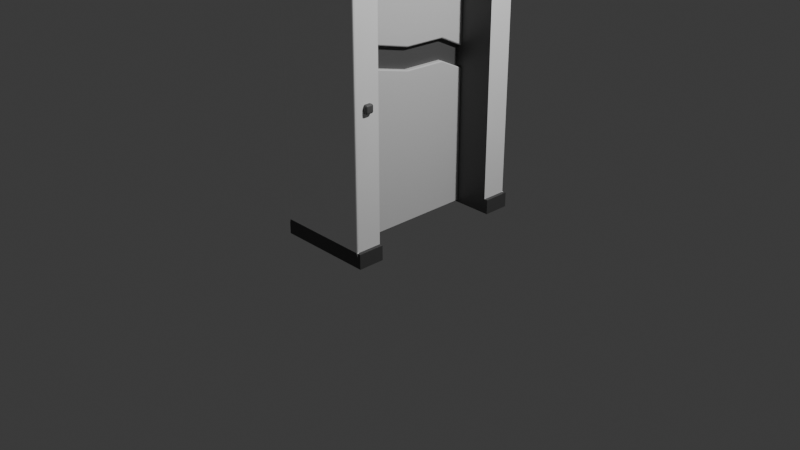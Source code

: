 # Source: door.blend  (saved by Blender 4.2.66; exported with 4.5.12 LTS)
import bpy
from mathutils import Matrix  # noqa: F401  (used for matrix-valued properties, if any)

bpy.ops.wm.read_factory_settings(use_empty=True)
scene = bpy.context.scene
scene.name = 'Scene'

# ---- collections
col_collection = bpy.data.collections.new('Collection'); scene.collection.children.link(col_collection)

# ---- materials (node trees are filled in below, after node groups)
mat_material_001 = bpy.data.materials.new('Material.001')
mat_material_001.use_transparent_shadow = False
mat_material_003 = bpy.data.materials.new('Material.003')
mat_material_003.use_transparent_shadow = False
mat_material_002 = bpy.data.materials.new('Material.002')
mat_material_002.use_transparent_shadow = False
mat_material_004 = bpy.data.materials.new('Material.004')
mat_material_004.use_transparent_shadow = False

# ---- material node trees
mat_material_001.use_nodes = True; mat_material_001.node_tree.nodes.clear()
_N = mat_material_001.node_tree.nodes; _L = mat_material_001.node_tree.links
n0 = _N.new('ShaderNodeBsdfPrincipled'); n0.name = 'Principled BSDF'; n0.location = (10, 300)
n0.inputs[0].default_value = (1.0, 1.0, 1.0, 1.0)
n0.inputs[3].default_value = 1.45
n1 = _N.new('ShaderNodeOutputMaterial'); n1.name = 'Material Output'; n1.location = (300, 300)
n2 = _N.new('ShaderNodeTexNoise'); n2.name = 'Noise Texture'; n2.location = (-275, 374)
_L.new(n0.outputs[0], n1.inputs[0])
_L.new(n2.outputs[0], n0.inputs[2])
n1.is_active_output = True
mat_material_003.use_nodes = True; mat_material_003.node_tree.nodes.clear()
_N = mat_material_003.node_tree.nodes; _L = mat_material_003.node_tree.links
n0 = _N.new('ShaderNodeBsdfPrincipled'); n0.name = 'Principled BSDF'; n0.location = (10, 300)
n0.inputs[0].default_value = (0.0724, 0.0724, 0.0724, 1.0)
n0.inputs[3].default_value = 1.45
n1 = _N.new('ShaderNodeOutputMaterial'); n1.name = 'Material Output'; n1.location = (300, 300)
_L.new(n0.outputs[0], n1.inputs[0])
n1.is_active_output = True
mat_material_002.use_nodes = True; mat_material_002.node_tree.nodes.clear()
_N = mat_material_002.node_tree.nodes; _L = mat_material_002.node_tree.links
n0 = _N.new('ShaderNodeBsdfPrincipled'); n0.name = 'Principled BSDF'; n0.location = (10, 300)
n0.inputs[3].default_value = 1.45
n1 = _N.new('ShaderNodeOutputMaterial'); n1.name = 'Material Output'; n1.location = (300, 300)
_L.new(n0.outputs[0], n1.inputs[0])
n1.is_active_output = True
mat_material_004.use_nodes = True; mat_material_004.node_tree.nodes.clear()
_N = mat_material_004.node_tree.nodes; _L = mat_material_004.node_tree.links
n0 = _N.new('ShaderNodeBsdfPrincipled'); n0.name = 'Principled BSDF'; n0.location = (10, 300)
n0.inputs[0].default_value = (0.1142, 0.1142, 0.1142, 1.0)
n0.inputs[3].default_value = 1.45
n1 = _N.new('ShaderNodeOutputMaterial'); n1.name = 'Material Output'; n1.location = (300, 300)
_L.new(n0.outputs[0], n1.inputs[0])
n1.is_active_output = True

# ---- world
world_world = bpy.data.worlds.new('World'); scene.world = world_world
world_world.use_nodes = True; world_world.node_tree.nodes.clear()
_N = world_world.node_tree.nodes; _L = world_world.node_tree.links
n0 = _N.new('ShaderNodeOutputWorld'); n0.name = 'World Output'; n0.location = (300, 300)
n1 = _N.new('ShaderNodeBackground'); n1.name = 'Background'; n1.location = (10, 300)
n1.inputs[0].default_value = (0.05088, 0.05088, 0.05088, 1.0)
_L.new(n1.outputs[0], n0.inputs[0])
n0.is_active_output = True
world_world.color = (0.05088, 0.05088, 0.05088)
world_world.use_sun_shadow = False
world_world.sun_shadow_jitter_overblur = 0.0

# ---- cameras
cam_camera = bpy.data.cameras.new('Camera')
cam_camera.clip_end = 100.0
cam_camera.ortho_scale = 7.314

# ---- lights
light_light = bpy.data.lights.new('Light', 'POINT')
light_light.transmission_factor = 0.0
light_light.use_soft_falloff = False
light_light.energy = 1000.0
light_light.shadow_soft_size = 0.1
light_light.shadow_maximum_resolution = 0.006
light_light.use_absolute_resolution = True

# ---- meshes
me_cube_002 = bpy.data.meshes.new('Cube.002')
me_cube_002.from_pydata([(-1.0, -1.0, -1.0), (-1.0, 1.0, -1.0), (1.0, -1.0, -1.0), (1.0, 1.0, -1.0), (1.076, 1.0, -0.922), (1.076, 1.0, -1.0), (1.076, -1.0, -1.0), (1.076, -1.0, -0.922), (-1.0, 0.7203, -1.0), (-1.0, -0.7203, -1.0), (1.0, -0.7203, -1.0), (1.0, 0.7203, -1.0), (1.0, 0.7203, -0.922), (1.0, -0.7203, -0.922), (-1.0, -0.7203, -0.922), (1.076, -0.7203, -1.0), (1.076, 0.7203, -1.0), (1.076, 0.7203, -0.922), (1.076, -0.7203, -0.922), (1.0, 0.7203, 0.4608), (1.0, -0.7203, 0.4608), (-1.0, -0.7203, 0.4608), (1.0, -0.7203, -0.2306), (-1.0, -0.7203, -0.2306), (1.0, 0.7203, -0.2306), (-1.0, 0.0, 0.4608), (1.0, 0.0, 0.4608), (-1.0, -0.9798, 0.6419), (-0.9798, -1.0, 0.6419), (-0.9798, -0.9798, 0.6622), (-0.9941, -0.9941, 0.6419), (-0.9915, -0.9915, 0.6536), (-0.9798, -0.9941, 0.6562), (-0.9941, -0.9798, 0.6562), (-1.0, 0.9798, 0.6419), (-0.9798, 0.9798, 0.6622), (-0.9798, 1.0, 0.6419), (-0.9941, 0.9798, 0.6562), (-0.9915, 0.9915, 0.6536), (-0.9798, 0.9941, 0.6562), (-0.9941, 0.9941, 0.6419), (1.0, -0.9798, 0.6419), (0.9798, -0.9798, 0.6622), (0.9798, -1.0, 0.6419), (0.9941, -0.9798, 0.6562), (0.9915, -0.9915, 0.6536), (0.9798, -0.9941, 0.6562), (0.9941, -0.9941, 0.6419), (0.9798, 1.0, 0.6419), (0.9798, 0.9798, 0.6622), (1.0, 0.9798, 0.6419), (0.9798, 0.9941, 0.6562), (0.9915, 0.9915, 0.6536), (0.9941, 0.9798, 0.6562), (0.9941, 0.9941, 0.6419), (-0.9798, -1.0, -0.922), (-1.0, -0.9798, -0.922), (-1.0, -1.0, -0.9422), (-0.9941, -0.9941, -0.922), (-1.0, 0.9798, -0.922), (-0.9798, 1.0, -0.922), (-1.0, 1.0, -0.9422), (-0.9941, 0.9941, -0.922), (0.9798, 1.0, -0.922), (1.0, 0.9798, -0.922), (1.02, 1.0, -0.922), (1.0, 1.0, -0.9422), (0.9941, 0.9941, -0.922), (1.0, -0.9798, -0.922), (0.9798, -1.0, -0.922), (1.0, -1.0, -0.9422), (1.02, -1.0, -0.922), (0.9941, -0.9941, -0.922), (-0.9798, -0.7203, 0.6622), (-1.0, -0.7203, 0.6419), (-0.9941, -0.7203, 0.6562), (-1.0, 0.7203, 0.6419), (-0.9798, 0.7203, 0.6622), (-0.9941, 0.7203, 0.6562), (0.9798, 0.7203, 0.6622), (1.0, 0.7203, 0.6419), (0.9941, 0.7203, 0.6562), (1.0, -0.7203, 0.6419), (0.9798, -0.7203, 0.6622), (0.9941, -0.7203, 0.6562), (-0.9798, 0.7203, -0.922), (-1.0, 0.7406, -0.922), (-0.9941, 0.7263, -0.922), (-1.0, -0.9798, 0.4608), (-0.9798, -1.0, 0.4608), (-0.9941, -0.9941, 0.4608), (-0.9798, 1.0, 0.4608), (-1.0, 0.9798, 0.4608), (-0.9941, 0.9941, 0.4608), (1.0, 0.9798, 0.4608), (0.9798, 1.0, 0.4608), (0.9941, 0.9941, 0.4608), (0.9798, -1.0, 0.4608), (1.0, -0.9798, 0.4608), (0.9941, -0.9941, 0.4608), (-1.0, 0.7406, 0.4608), (-0.9798, 0.7203, 0.4608), (-1.0, 0.7001, 0.4608), (-1.0, 0.7203, 0.4811), (-0.9941, 0.7263, 0.4608), (1.0, -0.9798, -0.2306), (0.9798, -1.0, -0.2306), (0.9941, -0.9941, -0.2306), (-1.0, -0.9798, -0.2306), (-0.9798, -1.0, -0.2306), (-0.9941, -0.9941, -0.2306), (-1.0, 0.9798, -0.2306), (-0.9798, 1.0, -0.2306), (-0.9941, 0.9941, -0.2306), (0.9798, 1.0, -0.2306), (1.0, 0.9798, -0.2306), (0.9941, 0.9941, -0.2306), (-0.9798, 0.7203, -0.2306), (-1.0, 0.7406, -0.2306), (-0.9941, 0.7263, -0.2306), (-1.0, 0.0, 0.6419), (-0.9798, 0.0, 0.6622), (-0.9941, 0.0, 0.6562), (1.0, 0.0, 0.6419), (0.9798, 0.0, 0.6622), (0.9941, 0.0, 0.6562)], [], [(20, 82, 41, 98), (100, 103, 76, 34, 92), (94, 50, 80, 19), (83, 73, 29, 42), (9, 10, 2, 0), (49, 35, 77, 79), (69, 106, 109, 55), (13, 22, 105, 68), (86, 118, 111, 59), (60, 112, 114, 63), (15, 18, 7, 6), (11, 3, 5, 16), (65, 64, 12, 17, 4), (124, 121, 73, 83), (64, 115, 24, 12), (2, 10, 15, 6), (5, 4, 17, 16), (56, 108, 23, 14), (91, 36, 48, 95), (21, 74, 120, 25), (1, 3, 11, 8), (0, 57, 56, 14, 9), (17, 12, 24, 117, 85, 8, 11, 16), (97, 43, 28, 89), (19, 80, 123, 26), (112, 91, 95, 114), (22, 20, 98, 105), (108, 88, 21, 23), (25, 102, 101, 19, 26), (118, 100, 92, 111), (115, 94, 19, 24), (117, 24, 19, 101), (22, 23, 21, 20), (18, 15, 10, 9, 14, 23, 22, 13), (13, 68, 71, 7, 18), (8, 85, 87, 86, 59, 61, 1), (2, 70, 69, 55, 57, 0), (106, 97, 89, 109), (3, 66, 65, 4, 5), (1, 61, 60, 63, 66, 3), (71, 70, 2, 6, 7), (21, 25, 26, 20), (79, 77, 121, 124), (26, 123, 82, 20), (25, 120, 76, 103, 102), (27, 30, 31, 33), (28, 32, 31, 30), (29, 33, 31, 32), (34, 37, 38, 40), (35, 39, 38, 37), (36, 40, 38, 39), (41, 44, 45, 47), (42, 46, 45, 44), (43, 47, 45, 46), (48, 51, 52, 54), (49, 53, 52, 51), (50, 54, 52, 53), (55, 58, 57), (58, 56, 57), (59, 62, 61), (62, 60, 61), (63, 67, 64, 65, 66), (68, 72, 69, 70, 71), (100, 104, 101, 102, 103), (89, 28, 30, 90), (90, 30, 27, 88), (77, 35, 37, 78), (78, 37, 34, 76), (35, 49, 51, 39), (39, 51, 48, 36), (83, 42, 44, 84), (84, 44, 41, 82), (42, 29, 32, 46), (46, 32, 28, 43), (112, 60, 62, 113), (113, 62, 59, 111), (115, 64, 67, 116), (116, 67, 63, 114), (106, 69, 72, 107), (107, 72, 68, 105), (29, 73, 75, 33), (33, 75, 74, 27), (121, 77, 78, 122), (122, 78, 76, 120), (49, 79, 81, 53), (53, 81, 80, 50), (124, 83, 84, 125), (125, 84, 82, 123), (118, 86, 87, 119), (119, 87, 85, 117), (109, 89, 90, 110), (110, 90, 88, 108), (36, 91, 93, 40), (40, 93, 92, 34), (50, 94, 96, 54), (54, 96, 95, 48), (43, 97, 99, 47), (47, 99, 98, 41), (97, 106, 107, 99), (99, 107, 105, 98), (55, 109, 110, 58), (58, 110, 108, 56), (91, 112, 113, 93), (93, 113, 111, 92), (94, 115, 116, 96), (96, 116, 114, 95), (100, 118, 119, 104), (104, 119, 117, 101), (73, 121, 122, 75), (75, 122, 120, 74), (79, 124, 125, 81), (81, 125, 123, 80), (88, 27, 74, 21)])
me_cube_002.polygons.foreach_set('material_index', [0, 0, 0, 0, 1, 0, 0, 0, 0, 0, 1, 0, 1, 0, 0, 0, 1, 0, 0, 0, 1, 1, 1, 0, 0, 0, 0, 0, 0, 0, 0, 1, 1, 1, 1, 1, 1, 0, 1, 1, 1, 0, 0, 0, 0, 0, 0, 0, 0, 0, 0, 0, 0, 0, 0, 0, 0, 1, 1, 0, 0, 0, 0, 0, 0, 0, 0, 0, 0, 0, 0, 0, 0, 0, 0, 0, 0, 0, 0, 0, 0, 0, 0, 0, 0, 0, 0, 0, 0, 1, 0, 0, 0, 0, 0, 0, 0, 0, 0, 0, 0, 0, 0, 0, 0, 0, 0, 1, 0, 0, 0, 0, 0])
_uv = me_cube_002.uv_layers.new(name='UVMap')
_uv.uv.foreach_set('vector', [0.5945, 0.6667, 0.6219, 0.6667, 0.6219, 0.744, 0.5945, 0.744, 0.5945, 0.1727, 0.5975, 0.1667, 0.6219, 0.1667, 0.6219, 0.244, 0.5945, 0.244, 0.5945, 0.506, 0.6219, 0.506, 0.6219, 0.5833, 0.5945, 0.5833, 0.6275, 0.6667, 0.8725, 0.6667, 0.8725, 0.744, 0.6275, 0.744, 0.125, 0.6667, 0.375, 0.6667, 0.375, 0.75, 0.125, 0.75, 0.6275, 0.506, 0.8725, 0.506, 0.8725, 0.5833, 0.6275, 0.5833, 0.3848, 0.7525, 0.4896, 0.7525, 0.4896, 0.9975, 0.3848, 0.9975, 0.3848, 0.6667, 0.4896, 0.6667, 0.4896, 0.744, 0.3848, 0.744, 0.3848, 0.1727, 0.4896, 0.1727, 0.4896, 0.244, 0.3848, 0.244, 0.3848, 0.2525, 0.4896, 0.2525, 0.4896, 0.4975, 0.3848, 0.4975, 0.375, 0.6667, 0.3848, 0.6667, 0.3848, 0.75, 0.375, 0.75, 0.375, 0.5833, 0.375, 0.5, 0.375, 0.5, 0.375, 0.5833, 0.3848, 0.5, 0.3848, 0.506, 0.3848, 0.5833, 0.3848, 0.5833, 0.3848, 0.5, 0.6275, 0.625, 0.8725, 0.625, 0.8725, 0.6667, 0.6275, 0.6667, 0.3848, 0.506, 0.4896, 0.506, 0.4896, 0.5833, 0.3848, 0.5833, 0.375, 0.75, 0.375, 0.6667, 0.375, 0.6667, 0.375, 0.75, 0.375, 0.5, 0.3848, 0.5, 0.3848, 0.5833, 0.375, 0.5833, 0.3848, 0.006025, 0.4896, 0.006025, 0.4896, 0.08333, 0.3848, 0.08333, 0.5945, 0.2525, 0.6219, 0.2525, 0.6219, 0.4975, 0.5945, 0.4975, 0.5945, 0.08333, 0.6219, 0.08333, 0.6219, 0.125, 0.5945, 0.125, 0.125, 0.5, 0.375, 0.5, 0.375, 0.5833, 0.125, 0.5833, 0.375, 0.0, 0.3822, 0.0, 0.3848, 0.006025, 0.3848, 0.08333, 0.375, 0.08333, 0.3848, 0.5833, 0.3848, 0.5833, 0.4896, 0.5833, 0.4896, 0.1709, 0.3309, 0.2615, 0.125, 0.5833, 0.375, 0.5833, 0.375, 0.5833, 0.5945, 0.7525, 0.6219, 0.7525, 0.6219, 0.9975, 0.5945, 0.9975, 0.5945, 0.5833, 0.6219, 0.5833, 0.6219, 0.625, 0.5945, 0.625, 0.4896, 0.2525, 0.5945, 0.2525, 0.5945, 0.4975, 0.4896, 0.4975, 0.4896, 0.6667, 0.5945, 0.6667, 0.5945, 0.744, 0.4896, 0.744, 0.4896, 0.006025, 0.5945, 0.006025, 0.5945, 0.08333, 0.4896, 0.08333, 0.5945, 0.125, 0.5945, 0.1655, 0.5945, 0.1709, 0.5945, 0.5833, 0.5945, 0.625, 0.4896, 0.1727, 0.5945, 0.1727, 0.5945, 0.244, 0.4896, 0.244, 0.4896, 0.506, 0.5945, 0.506, 0.5945, 0.5833, 0.4896, 0.5833, 0.4896, 0.1709, 0.4896, 0.5833, 0.5945, 0.5833, 0.5945, 0.1709, 0.4896, 0.6667, 0.4896, 0.08333, 0.5945, 0.08333, 0.5945, 0.6667, 0.3848, 0.6667, 0.375, 0.6667, 0.375, 0.6667, 0.125, 0.6667, 0.3848, 0.08333, 0.4896, 0.08333, 0.4896, 0.6667, 0.3848, 0.6667, 0.3848, 0.6667, 0.3848, 0.744, 0.3848, 0.75, 0.3848, 0.75, 0.3848, 0.6667, 0.375, 0.1667, 0.3848, 0.1667, 0.3848, 0.1684, 0.3848, 0.1727, 0.3848, 0.244, 0.3822, 0.25, 0.375, 0.25, 0.375, 0.75, 0.3822, 0.75, 0.3848, 0.7525, 0.3848, 0.9975, 0.3822, 1.0, 0.375, 1.0, 0.4896, 0.7525, 0.5945, 0.7525, 0.5945, 0.9975, 0.4896, 0.9975, 0.375, 0.5, 0.3822, 0.5, 0.3848, 0.5, 0.3848, 0.5, 0.375, 0.5, 0.375, 0.25, 0.3822, 0.25, 0.3848, 0.2525, 0.3848, 0.4975, 0.3822, 0.5, 0.375, 0.5, 0.3848, 0.75, 0.3822, 0.75, 0.375, 0.75, 0.375, 0.75, 0.3848, 0.75, 0.5945, 0.08333, 0.5945, 0.125, 0.5945, 0.625, 0.5945, 0.6667, 0.6275, 0.5833, 0.8725, 0.5833, 0.8725, 0.625, 0.6275, 0.625, 0.5945, 0.625, 0.6219, 0.625, 0.6219, 0.6667, 0.5945, 0.6667, 0.5945, 0.125, 0.6219, 0.125, 0.6219, 0.1667, 0.5975, 0.1667, 0.5945, 0.1655, 0.6219, 0.006025, 0.6219, 0.0, 0.6237, 0.0, 0.625, 0.006025, 0.6219, 0.9975, 0.625, 0.9975, 0.625, 0.9989, 0.6219, 1.0, 0.8725, 0.744, 0.875, 0.744, 0.875, 0.7475, 0.8725, 0.75, 0.6219, 0.244, 0.625, 0.244, 0.625, 0.2475, 0.6219, 0.25, 0.8725, 0.506, 0.8725, 0.5, 0.8739, 0.5, 0.875, 0.506, 0.6219, 0.2525, 0.6219, 0.25, 0.6237, 0.25, 0.625, 0.2525, 0.6219, 0.744, 0.625, 0.744, 0.6249, 0.7492, 0.6219, 0.75, 0.6275, 0.744, 0.6275, 0.75, 0.6249, 0.7492, 0.625, 0.744, 0.6219, 0.7525, 0.6219, 0.75, 0.6249, 0.7492, 0.625, 0.7525, 0.6219, 0.4975, 0.625, 0.4975, 0.6246, 0.5005, 0.6219, 0.5, 0.6275, 0.506, 0.625, 0.506, 0.6246, 0.5005, 0.6275, 0.5, 0.6219, 0.506, 0.6219, 0.5, 0.6246, 0.5005, 0.625, 0.506, 0.3848, 0.0, 0.3848, 0.001765, 0.3822, 0.0, 0.3848, 0.001765, 0.3848, 0.006025, 0.3822, 0.0, 0.3848, 0.244, 0.3848, 0.2482, 0.3822, 0.25, 0.3848, 0.2482, 0.3848, 0.25, 0.3822, 0.25, 0.3848, 0.4975, 0.3848, 0.4993, 0.3848, 0.5, 0.3848, 0.5, 0.3822, 0.5, 0.3848, 0.744, 0.3848, 0.7482, 0.3848, 0.75, 0.3822, 0.75, 0.3848, 0.75, 0.5945, 0.1727, 0.5945, 0.1684, 0.5945, 0.1667, 0.5945, 0.1655, 0.5975, 0.1667, 0.5945, 0.9975, 0.6219, 0.9975, 0.6219, 1.0, 0.5945, 1.0, 0.5945, 0.0, 0.6219, 0.0, 0.6219, 0.006025, 0.5945, 0.006025, 0.8725, 0.5833, 0.8725, 0.506, 0.875, 0.506, 0.875, 0.5833, 0.625, 0.1667, 0.625, 0.244, 0.6219, 0.244, 0.6219, 0.1667, 0.8725, 0.506, 0.6275, 0.506, 0.6275, 0.5, 0.8725, 0.5, 0.625, 0.2525, 0.625, 0.4975, 0.6219, 0.4975, 0.6219, 0.2525, 0.6275, 0.6667, 0.6275, 0.744, 0.625, 0.744, 0.625, 0.6667, 0.625, 0.6667, 0.625, 0.744, 0.6219, 0.744, 0.6219, 0.6667, 0.6275, 0.744, 0.8725, 0.744, 0.8725, 0.75, 0.6275, 0.75, 0.625, 0.7525, 0.625, 0.9975, 0.6219, 0.9975, 0.6219, 0.7525, 0.4896, 0.2525, 0.3848, 0.2525, 0.3848, 0.25, 0.4896, 0.25, 0.4896, 0.25, 0.3848, 0.25, 0.3848, 0.244, 0.4896, 0.244, 0.4896, 0.506, 0.3848, 0.506, 0.3848, 0.5, 0.4896, 0.5, 0.4896, 0.5, 0.3848, 0.5, 0.3848, 0.4975, 0.4896, 0.4975, 0.4896, 0.7525, 0.3848, 0.7525, 0.3848, 0.75, 0.4896, 0.75, 0.4896, 0.75, 0.3848, 0.75, 0.3848, 0.744, 0.4896, 0.744, 0.8725, 0.744, 0.8725, 0.6667, 0.875, 0.6667, 0.875, 0.744, 0.625, 0.006025, 0.625, 0.08333, 0.6219, 0.08333, 0.6219, 0.006025, 0.8725, 0.625, 0.8725, 0.5833, 0.875, 0.5833, 0.875, 0.625, 0.625, 0.125, 0.625, 0.1667, 0.6219, 0.1667, 0.6219, 0.125, 0.6275, 0.506, 0.6275, 0.5833, 0.625, 0.5833, 0.625, 0.506, 0.625, 0.506, 0.625, 0.5833, 0.6219, 0.5833, 0.6219, 0.506, 0.6275, 0.625, 0.6275, 0.6667, 0.625, 0.6667, 0.625, 0.625, 0.625, 0.625, 0.625, 0.6667, 0.6219, 0.6667, 0.6219, 0.625, 0.4896, 0.1727, 0.3848, 0.1727, 0.3848, 0.1667, 0.4896, 0.1667, 0.4896, 0.1667, 0.3848, 0.1667, 0.3309, 0.2615, 0.4896, 0.1709, 0.4896, 0.9975, 0.5945, 0.9975, 0.5945, 1.0, 0.4896, 1.0, 0.4896, 0.0, 0.5945, 0.0, 0.5945, 0.006025, 0.4896, 0.006025, 0.6219, 0.2525, 0.5945, 0.2525, 0.5945, 0.25, 0.6219, 0.25, 0.6219, 0.25, 0.5945, 0.25, 0.5945, 0.244, 0.6219, 0.244, 0.6219, 0.506, 0.5945, 0.506, 0.5945, 0.5, 0.6219, 0.5, 0.6219, 0.5, 0.5945, 0.5, 0.5945, 0.4975, 0.6219, 0.4975, 0.6219, 0.7525, 0.5945, 0.7525, 0.5945, 0.75, 0.6219, 0.75, 0.6219, 0.75, 0.5945, 0.75, 0.5945, 0.744, 0.6219, 0.744, 0.5945, 0.7525, 0.4896, 0.7525, 0.4896, 0.75, 0.5945, 0.75, 0.5945, 0.75, 0.4896, 0.75, 0.4896, 0.744, 0.5945, 0.744, 0.3848, 0.9975, 0.4896, 0.9975, 0.4896, 1.0, 0.3848, 1.0, 0.3848, 0.0, 0.4896, 0.0, 0.4896, 0.006025, 0.3848, 0.006025, 0.5945, 0.2525, 0.4896, 0.2525, 0.4896, 0.25, 0.5945, 0.25, 0.5945, 0.25, 0.4896, 0.25, 0.4896, 0.244, 0.5945, 0.244, 0.5945, 0.506, 0.4896, 0.506, 0.4896, 0.5, 0.5945, 0.5, 0.5945, 0.5, 0.4896, 0.5, 0.4896, 0.4975, 0.5945, 0.4975, 0.5945, 0.1727, 0.4896, 0.1727, 0.4896, 0.1667, 0.5945, 0.1667, 0.5945, 0.1667, 0.4896, 0.1667, 0.4896, 0.1709, 0.5945, 0.1709, 0.8725, 0.6667, 0.8725, 0.625, 0.875, 0.625, 0.875, 0.6667, 0.625, 0.08333, 0.625, 0.125, 0.6219, 0.125, 0.6219, 0.08333, 0.6275, 0.5833, 0.6275, 0.625, 0.625, 0.625, 0.625, 0.5833, 0.625, 0.5833, 0.625, 0.625, 0.6219, 0.625, 0.6219, 0.5833, 0.5945, 0.006025, 0.6219, 0.006025, 0.6219, 0.08333, 0.5945, 0.08333])
me_cube_002.materials.append(mat_material_001)
me_cube_002.materials.append(mat_material_003)
me_cube_002.update()
me_cube_003 = bpy.data.meshes.new('Cube.003')
me_cube_003.from_pydata([(-1.0, -1.0, -1.0), (-1.0, -1.0, 1.0), (-1.0, 1.0, -1.0), (-1.0, 1.0, 1.0), (1.0, -1.0, -1.0), (1.0, -1.0, 1.0), (1.0, 1.0, -1.0), (1.0, 1.0, 1.0), (-1.0, -1.0, 0.2355), (-1.0, -1.0, 0.3902), (-1.0, 1.0, 0.07736), (-1.0, 1.0, -0.07736), (-1.0, 0.0, -1.0), (-1.0, 0.0, 1.0), (1.0, 0.0, -1.0), (1.0, 0.0, 1.0), (-1.0, 0.0, 0.07909), (-1.0, 0.0, 0.2338), (-1.0, 0.5, 1.0), (1.0, 0.5, -1.0), (-1.0, 0.5, 0.07307), (-1.0, 0.5, 0.2278), (-1.0, 0.5, -1.0), (1.0, 0.5, 1.0), (-0.5936, -1.0, 0.2355), (-0.5936, -1.0, 0.3902), (-0.5936, 1.0, 0.07736), (-0.5936, 1.0, -0.07736), (0.5936, 1.0, 0.07736), (0.5936, 1.0, -0.07736), (0.5936, -1.0, 0.3902), (0.5936, -1.0, 0.2355), (0.5936, 0.0, 0.07909), (0.5936, 0.0, 0.2338), (-0.5936, 0.0, 0.07909), (-0.5936, 0.0, 0.2338), (-0.5936, 0.5, 0.07307), (-0.5936, 0.5, 0.2278), (0.5936, 0.5, 0.07307), (0.5936, 0.5, 0.2278), (1.0, 1.0, 0.1449), (0.9337, 1.0, 0.07736), (0.9337, 1.0, 0.07736), (0.993, 1.0, 0.08454), (0.9337, 1.0, -0.07736), (1.0, 1.0, -0.1449), (0.9337, 1.0, -0.07736), (0.993, 1.0, -0.08454), (0.9337, -1.0, 0.3902), (1.0, -1.0, 0.4577), (0.9337, -1.0, 0.3902), (0.993, -1.0, 0.3974), (1.0, -1.0, 0.1681), (0.9337, -1.0, 0.2355), (0.9337, -1.0, 0.2355), (0.993, -1.0, 0.2284), (1.0, 0.0, 0.01166), (0.9337, 0.0, 0.07909), (0.993, 0.0, 0.07192), (0.9337, 0.0, 0.2338), (1.0, 0.0, 0.3012), (0.993, 0.0, 0.241), (1.0, 0.5, 0.005568), (0.9337, 0.5, 0.07307), (0.993, 0.5, 0.06589), (0.9337, 0.5, 0.2278), (1.0, 0.5, 0.2953), (0.993, 0.5, 0.235)], [], [(21, 18, 3, 10), (41, 65, 39, 28), (59, 48, 30, 33), (48, 50, 9, 25, 30), (12, 14, 4, 0), (15, 13, 1, 5), (53, 57, 32, 31), (57, 63, 38, 32), (4, 52, 54, 8, 0), (21, 10, 26, 37), (44, 46, 11, 27, 29), (16, 8, 24, 34), (22, 20, 11, 2), (11, 20, 36, 27), (66, 23, 15, 60), (0, 8, 16, 12), (10, 3, 7, 40, 42), (65, 59, 33, 39), (23, 18, 13, 15), (22, 19, 14, 12), (9, 1, 13, 17), (10, 42, 41, 28, 26), (2, 6, 19, 22), (7, 3, 18, 23), (63, 44, 29, 38), (17, 21, 37, 35), (19, 62, 56, 14), (12, 16, 20, 22), (17, 13, 18, 21), (31, 30, 25, 24), (32, 33, 30, 31), (27, 26, 28, 29), (36, 37, 26, 27), (24, 25, 35, 34), (38, 39, 33, 32), (29, 28, 39, 38), (34, 35, 37, 36), (9, 17, 35, 25), (2, 11, 46, 45, 6), (60, 15, 5, 49), (6, 45, 62, 19), (8, 54, 53, 31, 24), (14, 56, 52, 4), (20, 16, 34, 36), (50, 49, 5, 1, 9), (40, 43, 42), (43, 41, 42), (44, 47, 46), (47, 45, 46), (48, 51, 50), (51, 49, 50), (52, 55, 54), (55, 53, 54), (57, 53, 55, 58), (58, 55, 52, 56), (60, 49, 51, 61), (61, 51, 48, 59), (63, 57, 58, 64), (64, 58, 56, 62), (66, 60, 61, 67), (67, 61, 59, 65), (44, 63, 64, 47), (47, 64, 62, 45), (40, 66, 67, 43), (43, 67, 65, 41), (40, 7, 23, 66)])
me_cube_003.polygons.foreach_set('material_index', [0, 0, 0, 0, 0, 0, 0, 0, 0, 0, 0, 0, 0, 0, 0, 0, 0, 0, 0, 0, 0, 0, 0, 0, 0, 0, 0, 0, 0, 1, 1, 1, 1, 1, 1, 1, 1, 0, 0, 0, 0, 0, 0, 0, 0, 0, 0, 0, 0, 0, 0, 0, 0, 0, 0, 0, 0, 0, 0, 0, 0, 0, 0, 0, 0, 0])
_uv = me_cube_003.uv_layers.new(name='UVMap')
_uv.uv.foreach_set('vector', [0.5417, 0.1875, 0.625, 0.1875, 0.625, 0.25, 0.5417, 0.25, 0.5417, 0.5, 0.5417, 0.5625, 0.5417, 0.5625, 0.5417, 0.5, 0.5417, 0.625, 0.5417, 0.75, 0.5417, 0.75, 0.5417, 0.625, 0.5417, 0.75, 0.5417, 0.75, 0.5417, 1.0, 0.5417, 0.9492, 0.5417, 0.75, 0.125, 0.625, 0.375, 0.625, 0.375, 0.75, 0.125, 0.75, 0.625, 0.625, 0.875, 0.625, 0.875, 0.75, 0.625, 0.75, 0.4583, 0.75, 0.4583, 0.625, 0.4583, 0.625, 0.4583, 0.75, 0.4583, 0.625, 0.4583, 0.5625, 0.4583, 0.5625, 0.4583, 0.625, 0.375, 0.75, 0.4538, 0.75, 0.4583, 0.7583, 0.4583, 1.0, 0.375, 1.0, 0.5417, 0.1875, 0.5417, 0.25, 0.5417, 0.25, 0.5417, 0.1875, 0.4583, 0.5, 0.4583, 0.5, 0.4583, 0.25, 0.4583, 0.3008, 0.4583, 0.5, 0.4583, 0.125, 0.4583, 0.0, 0.4583, 0.0, 0.4583, 0.125, 0.375, 0.1875, 0.4583, 0.1875, 0.4583, 0.25, 0.375, 0.25, 0.4583, 0.25, 0.4583, 0.1875, 0.4583, 0.1875, 0.4583, 0.25, 0.549, 0.5625, 0.625, 0.5625, 0.625, 0.625, 0.549, 0.625, 0.375, 0.0, 0.4583, 0.0, 0.4583, 0.125, 0.375, 0.125, 0.5417, 0.25, 0.625, 0.25, 0.625, 0.5, 0.5478, 0.5, 0.5417, 0.4917, 0.5417, 0.5625, 0.5417, 0.625, 0.5417, 0.625, 0.5417, 0.5625, 0.625, 0.5625, 0.875, 0.5625, 0.875, 0.625, 0.625, 0.625, 0.125, 0.5625, 0.375, 0.5625, 0.375, 0.625, 0.125, 0.625, 0.5417, 0.0, 0.625, 0.0, 0.625, 0.125, 0.5417, 0.125, 0.5417, 0.25, 0.5417, 0.4917, 0.5417, 0.4917, 0.5417, 0.4492, 0.5417, 0.25, 0.125, 0.5, 0.375, 0.5, 0.375, 0.5625, 0.125, 0.5625, 0.625, 0.5, 0.875, 0.5, 0.875, 0.5625, 0.625, 0.5625, 0.4583, 0.5625, 0.4583, 0.5, 0.4583, 0.5, 0.4583, 0.5625, 0.5417, 0.125, 0.5417, 0.1875, 0.5417, 0.1875, 0.5417, 0.125, 0.375, 0.5625, 0.4531, 0.5625, 0.4531, 0.625, 0.375, 0.625, 0.375, 0.125, 0.4583, 0.125, 0.4583, 0.1875, 0.375, 0.1875, 0.5417, 0.125, 0.625, 0.125, 0.625, 0.1875, 0.5417, 0.1875, 0.4583, 0.75, 0.5417, 0.75, 0.5417, 1.0, 0.4583, 1.0, 0.4583, 0.625, 0.5417, 0.625, 0.5417, 0.75, 0.4583, 0.75, 0.4583, 0.25, 0.5417, 0.25, 0.5417, 0.5, 0.4583, 0.5, 0.4583, 0.1875, 0.5417, 0.1875, 0.5417, 0.25, 0.4583, 0.25, 0.4583, 0.0, 0.5417, 0.0, 0.5417, 0.125, 0.4583, 0.125, 0.4583, 0.5625, 0.5417, 0.5625, 0.5417, 0.625, 0.4583, 0.625, 0.4583, 0.5, 0.5417, 0.5, 0.5417, 0.5625, 0.4583, 0.5625, 0.4583, 0.125, 0.5417, 0.125, 0.5417, 0.1875, 0.4583, 0.1875, 0.5417, 0.0, 0.5417, 0.125, 0.5417, 0.125, 0.5417, 0.0, 0.375, 0.25, 0.4583, 0.25, 0.4583, 0.4917, 0.4522, 0.5, 0.375, 0.5, 0.549, 0.625, 0.625, 0.625, 0.625, 0.75, 0.5509, 0.75, 0.375, 0.5, 0.4522, 0.5, 0.4531, 0.5625, 0.375, 0.5625, 0.4583, 1.0, 0.4583, 0.7583, 0.4583, 0.7583, 0.4583, 0.8008, 0.4583, 1.0, 0.375, 0.625, 0.4531, 0.625, 0.4538, 0.75, 0.375, 0.75, 0.4583, 0.1875, 0.4583, 0.125, 0.4583, 0.125, 0.4583, 0.1875, 0.5417, 0.7583, 0.5509, 0.75, 0.625, 0.75, 0.625, 1.0, 0.5417, 1.0, 0.5478, 0.5, 0.5423, 0.5, 0.5417, 0.4917, 0.5423, 0.5, 0.5417, 0.5, 0.5417, 0.4917, 0.4583, 0.5, 0.4583, 0.4998, 0.4583, 0.4917, 0.4583, 0.4998, 0.4583, 0.4977, 0.4583, 0.4917, 0.5417, 0.75, 0.5417, 0.7501, 0.5417, 0.7583, 0.5417, 0.7501, 0.5417, 0.7513, 0.5417, 0.7583, 0.4538, 0.75, 0.4579, 0.75, 0.4583, 0.7583, 0.4579, 0.75, 0.4583, 0.75, 0.4583, 0.7583, 0.4583, 0.625, 0.4583, 0.75, 0.4583, 0.7499, 0.4583, 0.625, 0.4583, 0.625, 0.4583, 0.7499, 0.4538, 0.75, 0.4531, 0.625, 0.549, 0.625, 0.5509, 0.75, 0.5417, 0.75, 0.5417, 0.6251, 0.5417, 0.6251, 0.5417, 0.75, 0.5417, 0.75, 0.5417, 0.625, 0.4583, 0.5625, 0.4583, 0.625, 0.4583, 0.625, 0.4583, 0.5624, 0.4583, 0.5624, 0.4583, 0.625, 0.4531, 0.625, 0.4531, 0.5625, 0.549, 0.5625, 0.549, 0.625, 0.5417, 0.6251, 0.5417, 0.5625, 0.5417, 0.5625, 0.5417, 0.6251, 0.5417, 0.625, 0.5417, 0.5625, 0.4583, 0.5, 0.4583, 0.5625, 0.4583, 0.5624, 0.4583, 0.5, 0.4583, 0.5, 0.4583, 0.5624, 0.4531, 0.5625, 0.4522, 0.5, 0.5478, 0.5, 0.549, 0.5625, 0.5417, 0.5625, 0.5417, 0.5002, 0.5417, 0.5002, 0.5417, 0.5625, 0.5417, 0.5625, 0.5417, 0.5, 0.5478, 0.5, 0.625, 0.5, 0.625, 0.5625, 0.549, 0.5625])
me_cube_003.materials.append(mat_material_002)
me_cube_003.materials.append(mat_material_004)
me_cube_003.update()
me_cube_004 = bpy.data.meshes.new('Cube.004')
me_cube_004.from_pydata([(-1.0, -1.0, -1.0), (-1.0, -1.0, 1.0), (-1.0, 1.0, -1.0), (-1.0, 1.0, 1.0), (1.0, -1.0, -1.0), (1.0, -1.0, 1.0), (1.0, 1.0, -1.0), (1.0, 1.0, 1.0)], [], [(0, 1, 3, 2), (2, 3, 7, 6), (6, 7, 5, 4), (4, 5, 1, 0), (2, 6, 4, 0), (7, 3, 1, 5)])
me_cube_004.polygons.foreach_set('use_smooth', [True] * 6)
_uv = me_cube_004.uv_layers.new(name='UVMap')
_uv.uv.foreach_set('vector', [0.375, 0.0, 0.625, 0.0, 0.625, 0.25, 0.375, 0.25, 0.375, 0.25, 0.625, 0.25, 0.625, 0.5, 0.375, 0.5, 0.375, 0.5, 0.625, 0.5, 0.625, 0.75, 0.375, 0.75, 0.375, 0.75, 0.625, 0.75, 0.625, 1.0, 0.375, 1.0, 0.125, 0.5, 0.375, 0.5, 0.375, 0.75, 0.125, 0.75, 0.625, 0.5, 0.875, 0.5, 0.875, 0.75, 0.625, 0.75])
me_cube_004.materials.append(mat_material_004)
me_cube_004.update()

# ---- objects
ob_light = bpy.data.objects.new('Light', light_light)
ob_camera = bpy.data.objects.new('Camera', cam_camera)
ob_cube_001 = bpy.data.objects.new('Cube.001', me_cube_002)
ob_cube = bpy.data.objects.new('Cube', me_cube_003)
ob_cube_002 = bpy.data.objects.new('Cube.002', me_cube_004)

# ---- transforms, parenting, visibility, modifiers, constraints
ob_light.location = (4.076, 1.005, 5.904)
ob_light.rotation_euler = (0.6503, 0.05522, 1.866)
ob_light.lock_rotations_4d = False
ob_light.empty_display_type = 'ARROWS'
ob_light.color = (0.0, 0.0, 0.0, 0.0)
ob_light.lineart.crease_threshold = 0.0
ob_camera.location = (7.359, -6.926, 4.958)
ob_camera.rotation_euler = (1.109, 0.0, 0.8149)
ob_camera.lock_rotations_4d = False
ob_camera.empty_display_type = 'ARROWS'
ob_camera.color = (0.0, 0.0, 0.0, 0.0)
ob_camera.display_type = 'WIRE'
ob_camera.lineart.crease_threshold = 0.0
ob_cube_001.location = (0.0, 0.0, 2.0)
ob_cube_001.scale = (0.5, 1.0, 2.0)
ob_cube.location = (0.0, 0.0, 1.483)
ob_cube.scale = (0.1198, 0.9136, 1.461)
ob_cube_002.location = (0.4953, -0.854, 1.539)
ob_cube_002.scale = (0.04518, 0.04518, 0.04518)
_m = ob_cube_002.modifiers.new('Bevel', 'BEVEL')
_m.width = 0.46
_m.width_pct = 0.46
_m.segments = 9

# ---- collection membership
col_collection.objects.link(ob_light)
col_collection.objects.link(ob_camera)
col_collection.objects.link(ob_cube_001)
col_collection.objects.link(ob_cube)
col_collection.objects.link(ob_cube_002)

# ---- scene / render settings (as saved in the file)
scene.camera = ob_camera
scene.frame_start = 1; scene.frame_end = 40; scene.frame_set(0)
scene.render.engine = 'BLENDER_EEVEE_NEXT'
scene.cycles.sampling_pattern = 'TABULATED_SOBOL'
bpy.context.view_layer.update()
